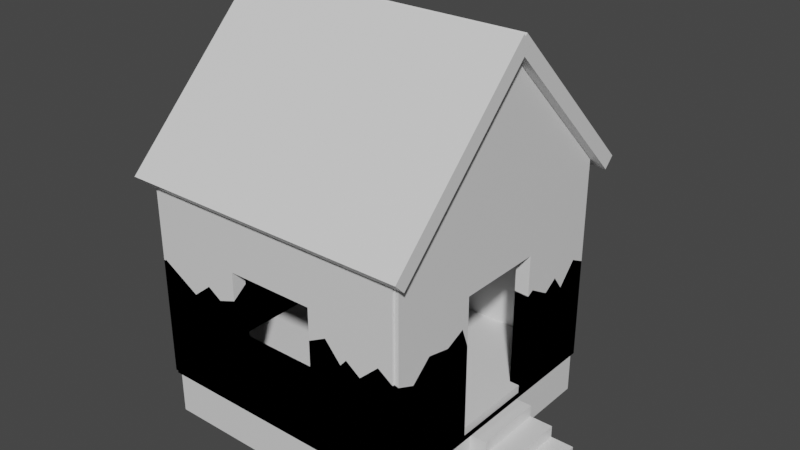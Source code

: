# Source: houseBasic.blend  (saved by Blender 2.91.10; exported with 4.5.12 LTS)
import bpy
from mathutils import Matrix  # noqa: F401  (used for matrix-valued properties, if any)

bpy.ops.wm.read_factory_settings(use_empty=True)
scene = bpy.context.scene
scene.name = 'Scene'

# ---- collections
col_collection = bpy.data.collections.new('Collection'); scene.collection.children.link(col_collection)

# ---- materials (node trees are filled in below, after node groups)
mat_material = bpy.data.materials.new('Material')
mat_material.alpha_threshold = 0.0
mat_material.use_transparent_shadow = False
mat_material.line_color = (0.0, 0.0, 0.0, 1.0)

# ---- material node trees
mat_material.use_nodes = True; mat_material.node_tree.nodes.clear()
_N = mat_material.node_tree.nodes; _L = mat_material.node_tree.links
n0 = _N.new('ShaderNodeOutputMaterial'); n0.name = 'Material Output'; n0.location = (300, 300)
n1 = _N.new('ShaderNodeBsdfPrincipled'); n1.name = 'Principled BSDF'; n1.location = (10, 300)
n1.distribution = 'GGX'
n1.subsurface_method = 'BURLEY'
n1.inputs[2].default_value = 0.4
n1.inputs[3].default_value = 1.45
n1.inputs[27].default_value = (0.0, 0.0, 0.0, 1.0)
n1.inputs[28].default_value = 1.0
_L.new(n1.outputs[0], n0.inputs[0])
n0.is_active_output = True

# ---- world
world_world = bpy.data.worlds.new('World'); scene.world = world_world
world_world.use_nodes = True; world_world.node_tree.nodes.clear()
_N = world_world.node_tree.nodes; _L = world_world.node_tree.links
n0 = _N.new('ShaderNodeOutputWorld'); n0.name = 'World Output'; n0.location = (300, 300)
n1 = _N.new('ShaderNodeBackground'); n1.name = 'Background'; n1.location = (10, 300)
n1.inputs[0].default_value = (0.05088, 0.05088, 0.05088, 1.0)
_L.new(n1.outputs[0], n0.inputs[0])
n0.is_active_output = True
world_world.color = (0.05088, 0.05088, 0.05088)
world_world.use_sun_shadow = False
world_world.sun_shadow_jitter_overblur = 0.0

# ---- meshes
me_cube = bpy.data.meshes.new('Cube')
me_cube.from_pydata([(5.0, 5.0, 1.0), (5.0, 5.0, -1.0), (5.0, -5.0, 1.0), (5.0, -5.0, -1.0), (-5.0, 5.0, 1.0), (-5.0, 5.0, -1.0), (-5.0, -5.0, 1.0), (-5.0, -5.0, -1.0)], [], [(0, 4, 6, 2), (3, 2, 6, 7), (7, 6, 4, 5), (5, 1, 3, 7), (1, 0, 2, 3), (5, 4, 0, 1)])
_uv = me_cube.uv_layers.new(name='UVMap')
_uv.uv.foreach_set('vector', [0.625, 0.5, 0.875, 0.5, 0.875, 0.75, 0.625, 0.75, 0.375, 0.75, 0.625, 0.75, 0.625, 1.0, 0.375, 1.0, 0.375, 0.0, 0.625, 0.0, 0.625, 0.25, 0.375, 0.25, 0.125, 0.5, 0.375, 0.5, 0.375, 0.75, 0.125, 0.75, 0.375, 0.5, 0.625, 0.5, 0.625, 0.75, 0.375, 0.75, 0.375, 0.25, 0.625, 0.25, 0.625, 0.5, 0.375, 0.5])
me_cube.materials.append(mat_material)
me_cube.use_remesh_preserve_volume = False
me_cube.use_remesh_preserve_attributes = False
me_cube.use_mirror_vertex_groups = False
me_cube.update()
me_cube_001 = bpy.data.meshes.new('Cube.001')
me_cube_001.from_pydata([(5.0, -4.615, 8.157), (5.0, -4.615, 0.206), (5.0, -5.15, 8.157), (5.0, -5.15, 0.206), (-5.0, -4.615, 8.157), (-5.0, -4.615, 0.206), (-5.0, -5.15, 8.157), (-5.0, -5.15, 0.206), (1.667, -4.615, 0.206), (-1.667, -4.615, 0.206), (1.667, -5.15, 8.157), (-1.667, -5.15, 8.157), (-1.667, -5.15, 0.206), (1.667, -5.15, 0.206), (-1.667, -4.615, 8.157), (1.667, -4.615, 8.157), (5.0, -4.615, 5.507), (5.0, -4.615, 2.856), (-5.0, -5.15, 2.856), (-5.0, -5.15, 5.507), (5.0, -5.15, 5.507), (5.0, -5.15, 2.856), (-5.0, -4.615, 5.507), (-5.0, -4.615, 2.856), (-1.667, -4.615, 5.507), (-1.667, -4.615, 2.856), (1.667, -4.615, 5.507), (1.667, -4.615, 2.856), (1.667, -5.15, 5.507), (1.667, -5.15, 2.856), (-1.667, -5.15, 5.507), (-1.667, -5.15, 2.856)], [], [(14, 4, 6, 11), (30, 11, 6, 19), (19, 6, 4, 22), (8, 1, 3, 13), (16, 0, 2, 20), (26, 15, 0, 16), (22, 4, 14, 24), (24, 14, 15, 26), (5, 9, 12, 7), (9, 8, 13, 12), (20, 2, 10, 28), (28, 10, 11, 30), (0, 15, 10, 2), (15, 14, 11, 10), (13, 29, 31, 12), (29, 27, 25, 31), (3, 21, 29, 13), (21, 20, 28, 29), (9, 25, 27, 8), (25, 24, 30, 31), (5, 23, 25, 9), (23, 22, 24, 25), (8, 27, 17, 1), (27, 26, 16, 17), (1, 17, 21, 3), (17, 16, 20, 21), (7, 18, 23, 5), (18, 19, 22, 23), (12, 31, 18, 7), (31, 30, 19, 18), (27, 29, 28, 26), (28, 30, 24, 26)])
_uv = me_cube_001.uv_layers.new(name='UVMap')
_uv.uv.foreach_set('vector', [0.7917, 0.5, 0.875, 0.5, 0.875, 0.75, 0.7917, 0.75, 0.5417, 0.9167, 0.625, 0.9167, 0.625, 1.0, 0.5417, 1.0, 0.5417, 0.0, 0.625, 0.0, 0.625, 0.25, 0.5417, 0.25, 0.2917, 0.5, 0.375, 0.5, 0.375, 0.75, 0.2917, 0.75, 0.5417, 0.5, 0.625, 0.5, 0.625, 0.75, 0.5417, 0.75, 0.5417, 0.4167, 0.625, 0.4167, 0.625, 0.5, 0.5417, 0.5, 0.5417, 0.25, 0.625, 0.25, 0.625, 0.3333, 0.5417, 0.3333, 0.5417, 0.3333, 0.625, 0.3333, 0.625, 0.4167, 0.5417, 0.4167, 0.125, 0.5, 0.2083, 0.5, 0.2083, 0.75, 0.125, 0.75, 0.2083, 0.5, 0.2917, 0.5, 0.2917, 0.75, 0.2083, 0.75, 0.5417, 0.75, 0.625, 0.75, 0.625, 0.8333, 0.5417, 0.8333, 0.5417, 0.8333, 0.625, 0.8333, 0.625, 0.9167, 0.5417, 0.9167, 0.625, 0.5, 0.7083, 0.5, 0.7083, 0.75, 0.625, 0.75, 0.7083, 0.5, 0.7917, 0.5, 0.7917, 0.75, 0.7083, 0.75, 0.375, 0.8333, 0.4583, 0.8333, 0.4583, 0.9167, 0.375, 0.9167, 0.4583, 0.8333, 0.4583, 0.4167, 0.4583, 0.3333, 0.4583, 0.9167, 0.375, 0.75, 0.4583, 0.75, 0.4583, 0.8333, 0.375, 0.8333, 0.4583, 0.75, 0.5417, 0.75, 0.5417, 0.8333, 0.4583, 0.8333, 0.375, 0.3333, 0.4583, 0.3333, 0.4583, 0.4167, 0.375, 0.4167, 0.4583, 0.3333, 0.5417, 0.3333, 0.5417, 0.9167, 0.4583, 0.9167, 0.375, 0.25, 0.4583, 0.25, 0.4583, 0.3333, 0.375, 0.3333, 0.4583, 0.25, 0.5417, 0.25, 0.5417, 0.3333, 0.4583, 0.3333, 0.375, 0.4167, 0.4583, 0.4167, 0.4583, 0.5, 0.375, 0.5, 0.4583, 0.4167, 0.5417, 0.4167, 0.5417, 0.5, 0.4583, 0.5, 0.375, 0.5, 0.4583, 0.5, 0.4583, 0.75, 0.375, 0.75, 0.4583, 0.5, 0.5417, 0.5, 0.5417, 0.75, 0.4583, 0.75, 0.375, 0.0, 0.4583, 0.0, 0.4583, 0.25, 0.375, 0.25, 0.4583, 0.0, 0.5417, 0.0, 0.5417, 0.25, 0.4583, 0.25, 0.375, 0.9167, 0.4583, 0.9167, 0.4583, 1.0, 0.375, 1.0, 0.4583, 0.9167, 0.5417, 0.9167, 0.5417, 1.0, 0.4583, 1.0, 0.4583, 0.4167, 0.4583, 0.8333, 0.5417, 0.8333, 0.5417, 0.4167, 0.5417, 0.8333, 0.5417, 0.9167, 0.5417, 0.3333, 0.5417, 0.4167])
me_cube_001.materials.append(mat_material)
me_cube_001.use_remesh_preserve_volume = False
me_cube_001.use_remesh_preserve_attributes = False
me_cube_001.use_mirror_vertex_groups = False
me_cube_001.update()
me_cube_002 = bpy.data.meshes.new('Cube.002')
me_cube_002.from_pydata([(5.0, -4.615, 8.157), (5.0, -4.615, 0.206), (5.0, -5.15, 8.157), (5.0, -5.15, 0.206), (-5.0, -4.615, 8.157), (-5.0, -4.615, 0.206), (-5.0, -5.15, 8.157), (-5.0, -5.15, 0.206)], [], [(0, 4, 6, 2), (3, 2, 6, 7), (7, 6, 4, 5), (5, 1, 3, 7), (1, 0, 2, 3), (5, 4, 0, 1)])
_uv = me_cube_002.uv_layers.new(name='UVMap')
_uv.uv.foreach_set('vector', [0.625, 0.5, 0.875, 0.5, 0.875, 0.75, 0.625, 0.75, 0.375, 0.75, 0.625, 0.75, 0.625, 1.0, 0.375, 1.0, 0.375, 0.0, 0.625, 0.0, 0.625, 0.25, 0.375, 0.25, 0.125, 0.5, 0.375, 0.5, 0.375, 0.75, 0.125, 0.75, 0.375, 0.5, 0.625, 0.5, 0.625, 0.75, 0.375, 0.75, 0.375, 0.25, 0.625, 0.25, 0.625, 0.5, 0.375, 0.5])
me_cube_002.materials.append(mat_material)
me_cube_002.use_remesh_preserve_volume = False
me_cube_002.use_remesh_preserve_attributes = False
me_cube_002.use_mirror_vertex_groups = False
me_cube_002.update()
me_cube_003 = bpy.data.meshes.new('Cube.003')
me_cube_003.from_pydata([(-5.195, 0.1173, 8.157), (-5.195, 0.1173, 0.206), (-4.661, 0.1173, 8.157), (-4.661, 0.1173, 0.206), (-5.195, -9.883, 8.157), (-5.195, -9.883, 0.206), (-4.661, -9.883, 8.157), (-4.661, -9.883, 0.206), (-5.195, -4.883, 0.206), (-4.661, -4.883, 13.17), (-4.661, -4.883, 0.206), (-5.195, -4.883, 13.17)], [], [(11, 4, 6, 9), (10, 9, 6, 7), (7, 6, 4, 5), (8, 1, 3, 10), (1, 0, 2, 3), (8, 11, 0, 1), (5, 4, 11, 8), (5, 8, 10, 7), (3, 2, 9, 10), (0, 11, 9, 2)])
_uv = me_cube_003.uv_layers.new(name='UVMap')
_uv.uv.foreach_set('vector', [0.75, 0.5, 0.875, 0.5, 0.875, 0.75, 0.75, 0.75, 0.375, 0.875, 0.625, 0.875, 0.625, 1.0, 0.375, 1.0, 0.375, 0.0, 0.625, 0.0, 0.625, 0.25, 0.375, 0.25, 0.25, 0.5, 0.375, 0.5, 0.375, 0.75, 0.25, 0.75, 0.375, 0.5, 0.625, 0.5, 0.625, 0.75, 0.375, 0.75, 0.375, 0.375, 0.625, 0.375, 0.625, 0.5, 0.375, 0.5, 0.375, 0.25, 0.625, 0.25, 0.625, 0.375, 0.375, 0.375, 0.125, 0.5, 0.25, 0.5, 0.25, 0.75, 0.125, 0.75, 0.375, 0.75, 0.625, 0.75, 0.625, 0.875, 0.375, 0.875, 0.625, 0.5, 0.75, 0.5, 0.75, 0.75, 0.625, 0.75])
me_cube_003.materials.append(mat_material)
me_cube_003.use_remesh_preserve_volume = False
me_cube_003.use_remesh_preserve_attributes = False
me_cube_003.use_mirror_vertex_groups = False
me_cube_003.update()
me_cube_004 = bpy.data.meshes.new('Cube.004')
me_cube_004.from_pydata([(-5.195, 0.1173, 8.157), (-5.195, 0.1173, 0.206), (-4.661, 0.1173, 8.157), (-4.661, 0.1173, 0.206), (-5.195, -9.883, 8.157), (-5.195, -9.883, 0.206), (-4.661, -9.883, 8.157), (-4.661, -9.883, 0.206), (-5.195, -3.216, 0.206), (-5.195, -6.549, 0.206), (-4.661, -6.549, 0.206), (-4.661, -3.216, 0.206), (-5.195, 0.1173, 4.182), (-4.661, -9.883, 5.663), (-4.661, 0.1173, 5.663), (-5.195, -9.883, 5.663), (-5.195, -6.549, 5.663), (-5.195, -3.216, 5.663), (-4.661, -3.216, 5.663), (-4.661, -6.549, 5.663), (-4.661, -4.883, 13.25), (-5.195, -4.883, 13.25), (-4.661, -4.883, 5.663), (-5.195, -4.883, 5.663)], [], [(14, 2, 20, 22, 18), (13, 6, 4, 15), (8, 1, 3, 11), (12, 0, 2, 14), (15, 4, 21, 23, 16), (5, 9, 10, 7), (9, 8, 11, 10), (0, 12, 17, 23, 21), (4, 6, 20, 21), (22, 19, 16, 23), (3, 14, 18, 11), (16, 19, 10, 9), (5, 15, 16, 9), (8, 17, 12, 1), (1, 12, 14, 3), (7, 13, 15, 5), (10, 19, 13, 7), (18, 17, 8, 11), (18, 22, 23, 17), (0, 21, 20, 2), (6, 13, 19, 22, 20)])
_uv = me_cube_004.uv_layers.new(name='UVMap')
_uv.uv.foreach_set('vector', [0.5, 0.75, 0.625, 0.75, 0.625, 0.875, 0.5, 0.875, 0.5, 0.8333, 0.5, 0.0, 0.625, 0.0, 0.625, 0.25, 0.5, 0.25, 0.2917, 0.5, 0.375, 0.5, 0.375, 0.75, 0.2917, 0.75, 0.5, 0.5, 0.625, 0.5, 0.625, 0.75, 0.5, 0.75, 0.5, 0.25, 0.625, 0.25, 0.625, 0.375, 0.5, 0.375, 0.5, 0.3333, 0.125, 0.5, 0.2083, 0.5, 0.2083, 0.75, 0.125, 0.75, 0.2083, 0.5, 0.2917, 0.5, 0.2917, 0.75, 0.2083, 0.75, 0.625, 0.5, 0.5, 0.5, 0.5, 0.4167, 0.5, 0.375, 0.625, 0.375, 0.875, 0.5, 0.875, 0.75, 0.75, 0.75, 0.75, 0.5, 0.5, 0.875, 0.5, 0.9167, 0.5, 0.3333, 0.5, 0.375, 0.375, 0.75, 0.5, 0.75, 0.5, 0.8333, 0.375, 0.8333, 0.5, 0.3333, 0.5, 0.9167, 0.375, 0.9167, 0.2083, 0.5, 0.375, 0.25, 0.5, 0.25, 0.5, 0.3333, 0.375, 0.3333, 0.375, 0.4167, 0.5, 0.4167, 0.5, 0.5, 0.375, 0.5, 0.375, 0.5, 0.5, 0.5, 0.5, 0.75, 0.375, 0.75, 0.375, 0.0, 0.5, 0.0, 0.5, 0.25, 0.375, 0.25, 0.375, 0.9167, 0.5, 0.9167, 0.5, 1.0, 0.375, 1.0, 0.0, 0.0, 0.0, 0.0, 0.0, 0.0, 0.0, 0.0, 0.5, 0.8333, 0.5, 0.875, 0.5, 0.375, 0.5, 0.4167, 0.625, 0.5, 0.75, 0.5, 0.75, 0.75, 0.625, 0.75, 0.625, 1.0, 0.5, 1.0, 0.5, 0.9167, 0.5, 0.875, 0.625, 0.875])
me_cube_004.materials.append(mat_material)
me_cube_004.use_remesh_preserve_volume = False
me_cube_004.use_remesh_preserve_attributes = False
me_cube_004.use_mirror_vertex_groups = False
me_cube_004.update()
me_cube_005 = bpy.data.meshes.new('Cube.005')
me_cube_005.from_pydata([(1.305, 1.305, -0.6656), (1.305, -1.305, -0.6656), (-1.305, 1.305, 0.6656), (-1.305, 1.305, -0.6656), (-1.305, -1.305, 0.6656), (-1.305, -1.305, -0.6656), (0.435, 1.305, -0.6656), (-0.435, 1.305, -0.6656), (-0.435, -1.305, 0.6656), (-0.435, -1.305, -0.6656), (0.435, -1.305, -0.6656), (-0.435, 1.305, 0.6656), (1.305, 1.305, -0.2219), (-1.305, -1.305, -0.2219), (-1.305, -1.305, 0.2219), (1.305, -1.305, -0.2219), (-1.305, 1.305, 0.2219), (-1.305, 1.305, -0.2219), (-0.435, 1.305, 0.2219), (-0.435, 1.305, -0.2219), (0.435, 1.305, 0.2219), (0.435, 1.305, -0.2219), (0.435, -1.305, 0.2219), (0.435, -1.305, -0.2219), (-0.435, -1.305, 0.2219), (-0.435, -1.305, -0.2219)], [], [(11, 2, 4, 8), (14, 4, 2, 16), (6, 0, 1, 10), (24, 22, 20, 18), (3, 7, 9, 5), (7, 6, 10, 9), (20, 22, 23, 21), (23, 15, 12, 21), (16, 2, 11, 18, 19, 7, 3, 17), (1, 15, 23, 10), (7, 19, 18, 20, 21, 6), (6, 21, 12, 0), (24, 8, 4, 14, 13, 5, 9, 25), (0, 12, 15, 1), (24, 18, 11, 8), (5, 13, 17, 3), (13, 14, 16, 17), (10, 23, 22, 24, 25, 9)])
_uv = me_cube_005.uv_layers.new(name='UVMap')
_uv.uv.foreach_set('vector', [0.7917, 0.5, 0.875, 0.5, 0.875, 0.75, 0.7917, 0.75, 0.5417, 0.0, 0.625, 0.0, 0.625, 0.25, 0.5417, 0.25, 0.2917, 0.5, 0.375, 0.5, 0.375, 0.75, 0.2917, 0.75, 0.5417, 0.9167, 0.5417, 0.8333, 0.5417, 0.4167, 0.5417, 0.3333, 0.125, 0.5, 0.2083, 0.5, 0.2083, 0.75, 0.125, 0.75, 0.2083, 0.5, 0.2917, 0.5, 0.2917, 0.75, 0.2083, 0.75, 0.5417, 0.4167, 0.5417, 0.8333, 0.4583, 0.8333, 0.4583, 0.4167, 0.4583, 0.8333, 0.4583, 0.75, 0.4583, 0.5, 0.4583, 0.4167, 0.5417, 0.25, 0.625, 0.25, 0.625, 0.3333, 0.5417, 0.3333, 0.4583, 0.3333, 0.375, 0.3333, 0.375, 0.25, 0.4583, 0.25, 0.375, 0.75, 0.4583, 0.75, 0.4583, 0.8333, 0.375, 0.8333, 0.375, 0.3333, 0.4583, 0.3333, 0.5417, 0.3333, 0.5417, 0.4167, 0.4583, 0.4167, 0.375, 0.4167, 0.375, 0.4167, 0.4583, 0.4167, 0.4583, 0.5, 0.375, 0.5, 0.5417, 0.9167, 0.625, 0.9167, 0.625, 1.0, 0.5417, 1.0, 0.4583, 1.0, 0.375, 1.0, 0.375, 0.9167, 0.4583, 0.9167, 0.375, 0.5, 0.4583, 0.5, 0.4583, 0.75, 0.375, 0.75, 0.5417, 0.9167, 0.5417, 0.3333, 0.7917, 0.5, 0.625, 0.9167, 0.375, 0.0, 0.4583, 0.0, 0.4583, 0.25, 0.375, 0.25, 0.4583, 0.0, 0.5417, 0.0, 0.5417, 0.25, 0.4583, 0.25, 0.375, 0.8333, 0.4583, 0.8333, 0.5417, 0.8333, 0.5417, 0.9167, 0.4583, 0.9167, 0.375, 0.9167])
me_cube_005.materials.append(mat_material)
me_cube_005.use_remesh_preserve_volume = False
me_cube_005.use_remesh_preserve_attributes = False
me_cube_005.use_mirror_vertex_groups = False
me_cube_005.update()
me_cube_006 = bpy.data.meshes.new('Cube.006')
me_cube_006.from_pydata([(5.548, -7.505, 7.182), (5.548, -1.883, 1.56), (5.548, -7.883, 6.804), (5.548, -2.261, 1.181), (-5.438, -7.505, 7.182), (-5.438, -1.883, 1.56), (-5.438, -7.883, 6.804), (-5.438, -2.261, 1.181)], [], [(0, 4, 6, 2), (3, 2, 6, 7), (7, 6, 4, 5), (5, 1, 3, 7), (1, 0, 2, 3), (5, 4, 0, 1)])
_uv = me_cube_006.uv_layers.new(name='UVMap')
_uv.uv.foreach_set('vector', [0.625, 0.5, 0.875, 0.5, 0.875, 0.75, 0.625, 0.75, 0.375, 0.75, 0.625, 0.75, 0.625, 1.0, 0.375, 1.0, 0.375, 0.0, 0.625, 0.0, 0.625, 0.25, 0.375, 0.25, 0.125, 0.5, 0.375, 0.5, 0.375, 0.75, 0.125, 0.75, 0.375, 0.5, 0.625, 0.5, 0.625, 0.75, 0.375, 0.75, 0.375, 0.25, 0.625, 0.25, 0.625, 0.5, 0.375, 0.5])
me_cube_006.materials.append(mat_material)
me_cube_006.use_remesh_preserve_volume = False
me_cube_006.use_remesh_preserve_attributes = False
me_cube_006.use_mirror_vertex_groups = False
me_cube_006.update()
me_cube_007 = bpy.data.meshes.new('Cube.007')
me_cube_007.from_pydata([(5.46, -7.505, 7.182), (5.46, -1.883, 1.56), (5.46, -7.883, 6.804), (5.46, -2.261, 1.181), (-5.556, -7.505, 7.182), (-5.556, -1.883, 1.56), (-5.556, -7.883, 6.804), (-5.556, -2.261, 1.181)], [], [(0, 4, 6, 2), (3, 2, 6, 7), (7, 6, 4, 5), (5, 1, 3, 7), (1, 0, 2, 3), (5, 4, 0, 1)])
_uv = me_cube_007.uv_layers.new(name='UVMap')
_uv.uv.foreach_set('vector', [0.625, 0.5, 0.875, 0.5, 0.875, 0.75, 0.625, 0.75, 0.375, 0.75, 0.625, 0.75, 0.625, 1.0, 0.375, 1.0, 0.375, 0.0, 0.625, 0.0, 0.625, 0.25, 0.375, 0.25, 0.125, 0.5, 0.375, 0.5, 0.375, 0.75, 0.125, 0.75, 0.375, 0.5, 0.625, 0.5, 0.625, 0.75, 0.375, 0.75, 0.375, 0.25, 0.625, 0.25, 0.625, 0.5, 0.375, 0.5])
me_cube_007.materials.append(mat_material)
me_cube_007.use_remesh_preserve_volume = False
me_cube_007.use_remesh_preserve_attributes = False
me_cube_007.use_mirror_vertex_groups = False
me_cube_007.update()
me_cube_008 = bpy.data.meshes.new('Cube.008')
me_cube_008.from_pydata([(5.0, -4.615, 0.206), (5.0, -5.15, 0.206), (-5.0, -4.615, 0.206), (-5.0, -5.15, 0.206), (1.667, -4.615, 0.206), (-1.667, -4.615, 0.206), (-1.667, -5.15, 0.206), (1.667, -5.15, 0.206), (5.0, -4.615, 2.856), (-5.0, -5.15, 2.856), (5.0, -5.15, 2.856), (-5.0, -4.615, 2.856), (-1.667, -4.615, 2.856), (1.667, -4.615, 2.856), (1.667, -5.15, 2.856), (-1.667, -5.15, 2.856), (-1.667, -5.15, 4.442), (-5.0, -5.15, 4.809), (-3.569, -5.15, 3.968), (-2.861, -5.15, 4.539), (-2.343, -5.15, 4.201), (-1.667, -4.615, 4.851), (-5.0, -4.615, 4.504), (-3.935, -4.615, 4.228), (-3.213, -4.615, 4.9), (-2.279, -4.615, 4.661), (5.0, -4.615, 3.886), (1.667, -4.615, 4.512), (1.667, -5.15, 4.324), (2.361, -4.615, 4.109), (2.98, -4.615, 4.617), (3.592, -4.615, 4.258), (4.24, -4.615, 4.337), (5.0, -5.15, 4.164), (2.353, -5.15, 4.689), (2.956, -5.15, 3.983), (3.19, -5.15, 4.257), (3.733, -5.15, 3.866), (4.452, -5.15, 4.54)], [], [(4, 0, 1, 7), (2, 5, 6, 3), (5, 4, 7, 6), (7, 14, 15, 6), (14, 13, 12, 15), (1, 10, 14, 7), (10, 33, 38, 37, 36, 35, 34, 28, 14), (5, 12, 13, 4), (12, 21, 16, 15), (2, 11, 12, 5), (11, 22, 23, 24, 25, 21, 12), (4, 13, 8, 0), (13, 27, 29, 30, 31, 32, 26, 8), (0, 8, 10, 1), (8, 26, 33, 10), (3, 9, 11, 2), (9, 17, 22, 11), (6, 15, 9, 3), (15, 16, 20, 19, 18, 17, 9), (13, 14, 28, 27), (18, 23, 22), (19, 24, 23, 18), (20, 25, 24), (16, 21, 25, 20), (27, 28, 34), (29, 27, 34), (34, 35, 29), (22, 17, 18), (24, 19, 20), (30, 29, 35, 36), (31, 30, 36, 37), (32, 37, 38), (26, 32, 38, 33), (37, 32, 31)])
_uv = me_cube_008.uv_layers.new(name='UVMap')
_uv.uv.foreach_set('vector', [0.2917, 0.5, 0.375, 0.5, 0.375, 0.75, 0.2917, 0.75, 0.125, 0.5, 0.2083, 0.5, 0.2083, 0.75, 0.125, 0.75, 0.2083, 0.5, 0.2917, 0.5, 0.2917, 0.75, 0.2083, 0.75, 0.375, 0.8333, 0.4583, 0.8333, 0.4583, 0.9167, 0.375, 0.9167, 0.4583, 0.8333, 0.4583, 0.4167, 0.4583, 0.3333, 0.4583, 0.9167, 0.375, 0.75, 0.4583, 0.75, 0.4583, 0.8333, 0.375, 0.8333, 0.4583, 0.75, 0.4994, 0.75, 0.5113, 0.7637, 0.4901, 0.7817, 0.5024, 0.7952, 0.4938, 0.8011, 0.516, 0.8162, 0.5045, 0.8333, 0.4583, 0.8333, 0.375, 0.3333, 0.4583, 0.3333, 0.4583, 0.4167, 0.375, 0.4167, 0.4583, 0.3333, 0.521, 0.3333, 0.5082, 0.9167, 0.4583, 0.9167, 0.375, 0.25, 0.4583, 0.25, 0.4583, 0.3333, 0.375, 0.3333, 0.4583, 0.25, 0.5101, 0.25, 0.5015, 0.2766, 0.5226, 0.2947, 0.5151, 0.318, 0.521, 0.3333, 0.4583, 0.3333, 0.375, 0.4167, 0.4583, 0.4167, 0.4583, 0.5, 0.375, 0.5, 0.4583, 0.4167, 0.5104, 0.4167, 0.4977, 0.434, 0.5137, 0.4495, 0.5024, 0.4648, 0.5049, 0.481, 0.4907, 0.5, 0.4583, 0.5, 0.375, 0.5, 0.4583, 0.5, 0.4583, 0.75, 0.375, 0.75, 0.4583, 0.5, 0.4907, 0.5, 0.4994, 0.75, 0.4583, 0.75, 0.375, 0.0, 0.4583, 0.0, 0.4583, 0.25, 0.375, 0.25, 0.4583, 0.0, 0.5197, 0.0, 0.5101, 0.25, 0.4583, 0.25, 0.375, 0.9167, 0.4583, 0.9167, 0.4583, 1.0, 0.375, 1.0, 0.4583, 0.9167, 0.5082, 0.9167, 0.5006, 0.9336, 0.5113, 0.9465, 0.4933, 0.9642, 0.5197, 1.0, 0.4583, 1.0, 0.4583, 0.4167, 0.4583, 0.8333, 0.5045, 0.8333, 0.5104, 0.4167, 0.4933, 0.9642, 0.5015, 0.2766, 0.5101, 0.25, 0.5113, 0.9465, 0.5226, 0.2947, 0.5015, 0.2766, 0.4933, 0.9642, 0.5006, 0.9336, 0.5151, 0.318, 0.5226, 0.2947, 0.5082, 0.9167, 0.521, 0.3333, 0.5151, 0.318, 0.5006, 0.9336, 0.5104, 0.4167, 0.5045, 0.8333, 0.516, 0.8162, 0.4977, 0.434, 0.5104, 0.4167, 0.516, 0.8162, 0.516, 0.8162, 0.4938, 0.8011, 0.4977, 0.434, 0.5101, 0.25, 0.5197, 0.0, 0.4933, 0.9642, 0.5226, 0.2947, 0.5113, 0.9465, 0.5006, 0.9336, 0.5137, 0.4495, 0.4977, 0.434, 0.4938, 0.8011, 0.5024, 0.7952, 0.5024, 0.4648, 0.5137, 0.4495, 0.5024, 0.7952, 0.4901, 0.7817, 0.5049, 0.481, 0.4901, 0.7817, 0.5113, 0.7637, 0.4907, 0.5, 0.5049, 0.481, 0.5113, 0.7637, 0.4994, 0.75, 0.4901, 0.7817, 0.5049, 0.481, 0.5024, 0.4648])
me_cube_008.materials.append(mat_material)
me_cube_008.use_remesh_preserve_volume = False
me_cube_008.use_remesh_preserve_attributes = False
me_cube_008.use_mirror_vertex_groups = False
me_cube_008.update()
me_cube_009 = bpy.data.meshes.new('Cube.009')
me_cube_009.from_pydata([(-5.195, 0.1173, 0.206), (-4.661, 0.1173, 0.206), (-5.195, -9.883, 0.206), (-4.661, -9.883, 0.206), (-5.195, -3.216, 0.206), (-5.195, -6.549, 0.206), (-4.661, -6.549, 0.206), (-4.661, -3.216, 0.206), (-4.661, -6.549, 3.881), (-4.661, -9.883, 4.121), (-4.661, -9.21, 3.834), (-4.661, -8.457, 4.482), (-4.661, -7.559, 4.291), (-4.661, -6.829, 4.619), (-4.661, 0.1173, 4.058), (-5.195, -3.216, 4.161), (-4.661, -3.216, 4.13), (-4.661, -0.477, 4.356), (-4.661, -1.195, 3.58), (-4.661, -1.6, 4.124), (-4.661, -2.142, 3.785), (-4.661, -2.966, 4.268), (-5.195, 0.1173, 4.428), (-5.195, -0.6826, 3.975), (-5.195, -1.24, 4.399), (-5.195, -2.236, 3.6), (-5.195, -9.883, 4.25), (-5.195, -6.549, 3.783), (-5.195, -9.056, 3.774), (-5.195, -8.596, 4.223), (-5.195, -7.57, 3.797), (-5.195, -6.907, 4.161)], [], [(23, 14, 22), (4, 0, 1, 7), (14, 23, 17), (23, 18, 17), (2, 5, 6, 3), (5, 4, 7, 6), (24, 19, 18, 23), (24, 25, 20, 19), (25, 15, 20), (1, 14, 17, 18, 19, 20, 21, 16, 7), (15, 21, 20), (2, 26, 28, 29, 30, 31, 27, 5), (4, 15, 25, 24, 23, 22, 0), (0, 22, 14, 1), (3, 9, 26, 2), (6, 8, 13, 12, 11, 10, 9, 3), (28, 9, 10), (28, 26, 9), (28, 10, 11, 29), (29, 11, 30), (13, 31, 12), (31, 13, 27), (16, 15, 4, 7), (8, 27, 13), (12, 30, 11), (30, 12, 31), (16, 21, 15), (27, 8, 6, 5)])
_uv = me_cube_009.uv_layers.new(name='UVMap')
_uv.uv.foreach_set('vector', [0.4861, 0.48, 0.4632, 0.75, 0.5077, 0.5, 0.2917, 0.5, 0.375, 0.5, 0.375, 0.75, 0.2917, 0.75, 0.4632, 0.75, 0.4861, 0.48, 0.4701, 0.7649, 0.4861, 0.48, 0.4523, 0.7828, 0.4701, 0.7649, 0.125, 0.5, 0.2083, 0.5, 0.2083, 0.75, 0.125, 0.75, 0.2083, 0.5, 0.2917, 0.5, 0.2917, 0.75, 0.2083, 0.75, 0.4925, 0.4661, 0.4648, 0.7929, 0.4523, 0.7828, 0.4861, 0.48, 0.4925, 0.4661, 0.4611, 0.4412, 0.457, 0.8065, 0.4648, 0.7929, 0.4611, 0.4412, 0.4656, 0.4167, 0.457, 0.8065, 0.375, 0.75, 0.4632, 0.75, 0.4701, 0.7649, 0.4523, 0.7828, 0.4648, 0.7929, 0.457, 0.8065, 0.468, 0.8271, 0.4649, 0.8333, 0.375, 0.8333, 0.0, 0.0, 0.468, 0.8271, 0.457, 0.8065, 0.375, 0.25, 0.4676, 0.25, 0.4567, 0.2707, 0.467, 0.2822, 0.4572, 0.3078, 0.4656, 0.3244, 0.4569, 0.3333, 0.375, 0.3333, 0.375, 0.4167, 0.4656, 0.4167, 0.4611, 0.4412, 0.4925, 0.4661, 0.4861, 0.48, 0.5077, 0.5, 0.375, 0.5, 0.375, 0.5, 0.5077, 0.5, 0.4632, 0.75, 0.375, 0.75, 0.375, 0.0, 0.4647, 0.0, 0.4676, 0.25, 0.375, 0.25, 0.375, 0.9167, 0.4592, 0.9167, 0.4761, 0.9237, 0.4686, 0.9419, 0.473, 0.9644, 0.4581, 0.9832, 0.4647, 1.0, 0.375, 1.0, 0.4567, 0.2707, 0.4647, 1.0, 0.4581, 0.9832, 0.4567, 0.2707, 0.4676, 0.25, 0.4647, 0.0, 0.4567, 0.2707, 0.4581, 0.9832, 0.473, 0.9644, 0.467, 0.2822, 0.467, 0.2822, 0.473, 0.9644, 0.4572, 0.3078, 0.4761, 0.9237, 0.4656, 0.3244, 0.4686, 0.9419, 0.4656, 0.3244, 0.4761, 0.9237, 0.4569, 0.3333, 0.0, 0.0, 0.0, 0.0, 0.0, 0.0, 0.0, 0.0, 0.4592, 0.9167, 0.3995, 0.3907, 0.4761, 0.9237, 0.4686, 0.9419, 0.4572, 0.3078, 0.473, 0.9644, 0.4572, 0.3078, 0.4686, 0.9419, 0.4656, 0.3244, 0.0, 0.0, 0.468, 0.8271, 0.0, 0.0, 0.3995, 0.3907, 0.4592, 0.9167, 0.375, 0.9167, 0.2083, 0.5])
me_cube_009.materials.append(mat_material)
me_cube_009.use_remesh_preserve_volume = False
me_cube_009.use_remesh_preserve_attributes = False
me_cube_009.use_mirror_vertex_groups = False
me_cube_009.update()
me_cube_010 = bpy.data.meshes.new('Cube.010')
me_cube_010.from_pydata([(-5.195, 0.1173, 0.206), (-4.661, 0.1173, 0.206), (-5.195, -9.883, 0.206), (-4.661, -9.883, 0.206), (-5.195, -4.883, 0.206), (-4.661, -4.883, 0.206), (-5.195, -4.883, 4.898), (-5.195, 0.1173, 4.057), (-5.195, -9.883, 4.692), (-5.195, -3.109, 3.927), (-5.195, -2.195, 4.225), (-5.195, -1.227, 4.951), (-5.195, -8.612, 4.147), (-5.195, -7.593, 4.627), (-5.195, -6.57, 3.553), (-4.661, -9.883, 4.702), (-4.661, -4.883, 4.054), (-4.661, 0.1173, 4.714), (-4.661, -5.902, 5.145), (-4.661, -7.129, 4.43), (-4.661, -8.163, 5.287), (-4.661, -9.466, 3.76), (-4.661, -0.6778, 4.317), (-4.661, -1.49, 5.062), (-4.661, -2.768, 4.268), (-4.661, -3.806, 4.703)], [], [(5, 16, 18, 19, 20, 21, 15, 3), (3, 15, 8, 2), (4, 0, 1, 5), (0, 7, 17, 1), (4, 6, 9, 10, 11, 7, 0), (2, 8, 12, 13, 14, 6, 4), (2, 4, 5, 3), (1, 17, 22, 23, 24, 25, 16, 5), (6, 16, 25), (25, 9, 6), (9, 25, 24), (24, 10, 9), (24, 23, 11, 10), (11, 23, 22, 7), (22, 17, 7), (16, 6, 18), (6, 14, 18), (18, 14, 19), (14, 13, 19), (19, 13, 20), (21, 20, 13), (13, 12, 21), (8, 15, 12), (21, 12, 15)])
_uv = me_cube_010.uv_layers.new(name='UVMap')
_uv.uv.foreach_set('vector', [0.375, 0.875, 0.4492, 0.875, 0.4816, 0.9005, 0.4785, 0.9312, 0.5122, 0.957, 0.4826, 0.9896, 0.5164, 1.0, 0.375, 1.0, 0.375, 0.0, 0.5164, 0.0, 0.5161, 0.25, 0.375, 0.25, 0.25, 0.5, 0.375, 0.5, 0.375, 0.75, 0.25, 0.75, 0.375, 0.5, 0.4961, 0.5, 0.5167, 0.75, 0.375, 0.75, 0.375, 0.375, 0.4655, 0.375, 0.4623, 0.4193, 0.4776, 0.4422, 0.5076, 0.4664, 0.4961, 0.5, 0.375, 0.5, 0.375, 0.25, 0.5161, 0.25, 0.4856, 0.2818, 0.4881, 0.3072, 0.453, 0.3328, 0.4655, 0.375, 0.375, 0.375, 0.125, 0.5, 0.25, 0.5, 0.25, 0.75, 0.125, 0.75, 0.375, 0.75, 0.5167, 0.75, 0.4955, 0.7699, 0.5075, 0.7902, 0.4733, 0.8221, 0.4729, 0.8481, 0.4492, 0.875, 0.375, 0.875, 0.4655, 0.375, 0.4492, 0.875, 0.4729, 0.8481, 0.4729, 0.8481, 0.4623, 0.4193, 0.4655, 0.375, 0.4623, 0.4193, 0.4729, 0.8481, 0.4733, 0.8221, 0.4733, 0.8221, 0.4776, 0.4422, 0.4623, 0.4193, 0.4733, 0.8221, 0.5075, 0.7902, 0.5076, 0.4664, 0.4776, 0.4422, 0.5076, 0.4664, 0.5075, 0.7902, 0.4955, 0.7699, 0.4961, 0.5, 0.4955, 0.7699, 0.5167, 0.75, 0.4961, 0.5, 0.4492, 0.875, 0.4655, 0.375, 0.4816, 0.9005, 0.4655, 0.375, 0.453, 0.3328, 0.4816, 0.9005, 0.4816, 0.9005, 0.453, 0.3328, 0.4785, 0.9312, 0.453, 0.3328, 0.4881, 0.3072, 0.4785, 0.9312, 0.4785, 0.9312, 0.4881, 0.3072, 0.5122, 0.957, 0.4826, 0.9896, 0.5122, 0.957, 0.4881, 0.3072, 0.4881, 0.3072, 0.4856, 0.2818, 0.4826, 0.9896, 0.5161, 0.25, 0.5164, 0.0, 0.4856, 0.2818, 0.4826, 0.9896, 0.4856, 0.2818, 0.5164, 0.0])
me_cube_010.materials.append(mat_material)
me_cube_010.use_remesh_preserve_volume = False
me_cube_010.use_remesh_preserve_attributes = False
me_cube_010.use_mirror_vertex_groups = False
me_cube_010.update()

# ---- objects
ob_floor = bpy.data.objects.new('Floor', me_cube)
ob_wallside = bpy.data.objects.new('WallSide', me_cube_001)
ob_wallside_001 = bpy.data.objects.new('WallSide.001', me_cube_002)
ob_wallnodoor = bpy.data.objects.new('WallNoDoor', me_cube_003)
ob_walldoor = bpy.data.objects.new('WallDoor', me_cube_004)
ob_stairs = bpy.data.objects.new('Stairs', me_cube_005)
ob_roof = bpy.data.objects.new('Roof', me_cube_006)
ob_roof_001 = bpy.data.objects.new('Roof.001', me_cube_007)
ob_wallsideexploded = bpy.data.objects.new('WallSideExploded', me_cube_008)
ob_walldoorexploded = bpy.data.objects.new('WallDoorExploded', me_cube_009)
ob_wallnodoorexploded = bpy.data.objects.new('WallNoDoorExploded', me_cube_010)

# ---- transforms, parenting, visibility, modifiers, constraints
ob_floor.location = (0.0, 0.0, 0.0)
ob_floor.lock_rotations_4d = False
ob_floor.empty_display_type = 'ARROWS'
ob_floor.lineart.crease_threshold = 0.0
ob_wallside.location = (0.0, 0.0, 0.4861)
ob_wallside.lock_rotations_4d = False
ob_wallside.empty_display_type = 'ARROWS'
ob_wallside.lineart.crease_threshold = 0.0
ob_wallside_001.location = (0.0, 9.699, 0.4861)
ob_wallside_001.lock_rotations_4d = False
ob_wallside_001.empty_display_type = 'ARROWS'
ob_wallside_001.lineart.crease_threshold = 0.0
ob_wallnodoor.location = (0.0, 4.811, 0.4861)
ob_wallnodoor.lock_rotations_4d = False
ob_wallnodoor.empty_display_type = 'ARROWS'
ob_wallnodoor.lineart.crease_threshold = 0.0
ob_walldoor.location = (9.828, 4.811, 0.4861)
ob_walldoor.lock_rotations_4d = False
ob_walldoor.empty_display_type = 'ARROWS'
ob_walldoor.lineart.crease_threshold = 0.0
ob_stairs.location = (6.1, 0.1166, -0.1214)
ob_stairs.lock_rotations_4d = False
ob_stairs.empty_display_type = 'ARROWS'
ob_stairs.lineart.crease_threshold = 0.0
ob_roof.location = (0.0, 7.612, 6.854)
ob_roof.lock_rotations_4d = False
ob_roof.empty_display_type = 'ARROWS'
ob_roof.lineart.crease_threshold = 0.0
ob_roof_001.location = (0.0, -7.561, 6.854)
ob_roof_001.rotation_euler = (0.0, -0.0, 3.142)
ob_roof_001.lock_rotations_4d = False
ob_roof_001.empty_display_type = 'ARROWS'
ob_roof_001.lineart.crease_threshold = 0.0
ob_wallsideexploded.location = (0.0, 0.0, 0.4861)
ob_wallsideexploded.lock_rotations_4d = False
ob_wallsideexploded.empty_display_type = 'ARROWS'
ob_wallsideexploded.lineart.crease_threshold = 0.0
ob_walldoorexploded.location = (9.828, 4.811, 0.4861)
ob_walldoorexploded.lock_rotations_4d = False
ob_walldoorexploded.empty_display_type = 'ARROWS'
ob_walldoorexploded.lineart.crease_threshold = 0.0
ob_wallnodoorexploded.location = (0.0, 4.811, 0.4861)
ob_wallnodoorexploded.lock_rotations_4d = False
ob_wallnodoorexploded.empty_display_type = 'ARROWS'
ob_wallnodoorexploded.lineart.crease_threshold = 0.0

# ---- collection membership
col_collection.objects.link(ob_floor)
col_collection.objects.link(ob_wallside)
col_collection.objects.link(ob_wallside_001)
col_collection.objects.link(ob_wallnodoor)
col_collection.objects.link(ob_walldoor)
col_collection.objects.link(ob_stairs)
col_collection.objects.link(ob_roof)
col_collection.objects.link(ob_roof_001)
col_collection.objects.link(ob_wallsideexploded)
col_collection.objects.link(ob_walldoorexploded)
col_collection.objects.link(ob_wallnodoorexploded)

# ---- scene / render settings (as saved in the file)
scene.frame_start = 1; scene.frame_end = 250; scene.frame_set(1)
scene.render.engine = 'BLENDER_EEVEE_NEXT'
scene.cycles.use_denoising = False
scene.cycles.samples = 128
scene.cycles.sampling_pattern = 'TABULATED_SOBOL'
scene.cycles.use_adaptive_sampling = False
scene.cycles.use_light_tree = False
scene.view_settings.view_transform = 'Filmic'
bpy.context.view_layer.update()

# ---- added for rendering (the .blend has no active camera and no usable light): camera, sun
cam_auto = bpy.data.cameras.new('AutoCamera')
cam_auto.lens = 50.0
cam_auto.sensor_width = 36.0
cam_auto.clip_end = 1000.0
ob_auto_camera = bpy.data.objects.new('AutoCamera', cam_auto)
scene.collection.objects.link(ob_auto_camera)
ob_auto_camera.location = (22.1052, -25.3337, 23.4239)
ob_auto_camera.rotation_euler = (1.09748, -7.21219e-08, 0.694738)
scene.camera = ob_auto_camera
light_auto_sun = bpy.data.lights.new('AutoSun', 'SUN')
light_auto_sun.energy = 3.0
light_auto_sun.angle = 0.0523599
ob_auto_sun = bpy.data.objects.new('AutoSun', light_auto_sun)
scene.collection.objects.link(ob_auto_sun)
ob_auto_sun.rotation_euler = (0.872665, 0.174533, 0.523599)
bpy.context.view_layer.update()
